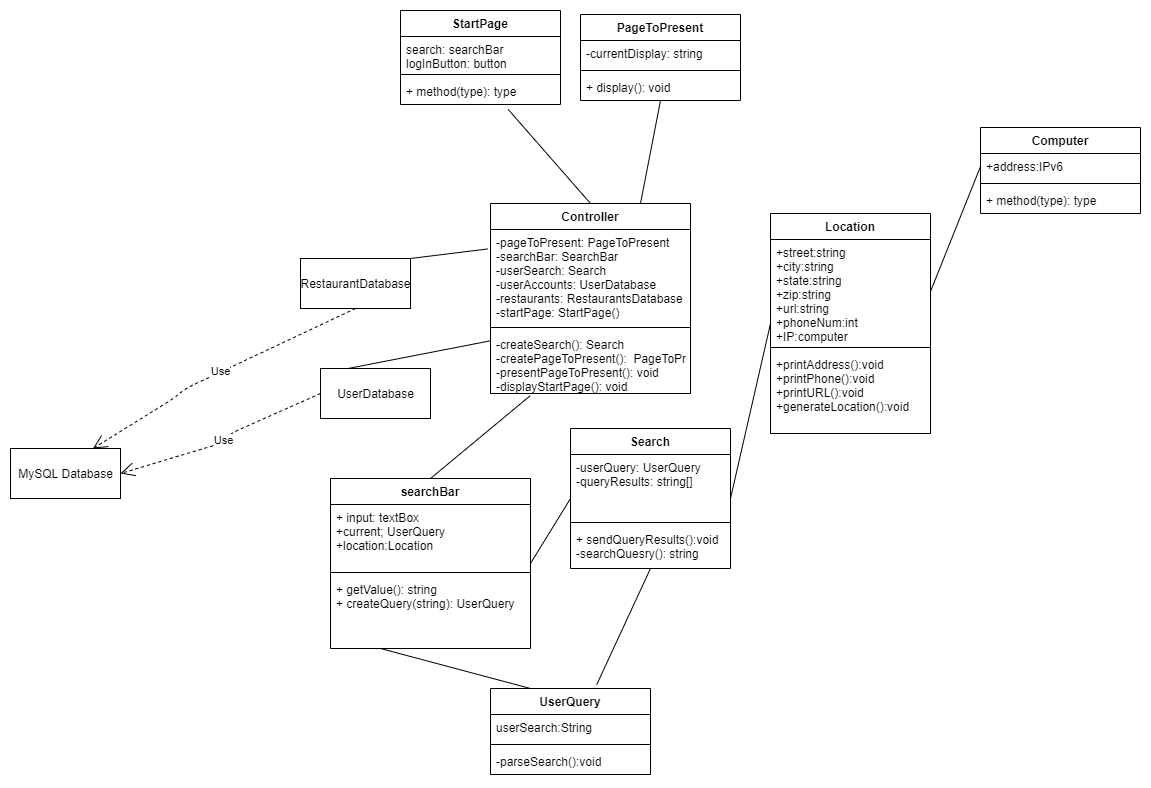

The diagram above was exported from draw.io. Its source (the exported page's mxGraphModel, read from the mxfile embedded in the PNG):
<mxGraphModel dx="1314" dy="916" grid="1" gridSize="10" guides="1" tooltips="1" connect="1" arrows="1" fold="1" page="1" pageScale="1" pageWidth="850" pageHeight="1100" math="0" shadow="0">
  <root>
    <mxCell id="0" />
    <mxCell id="1" parent="0" />
    <mxCell id="nd4ik88BM0KFUJySCMKu-40" value="PageToPresent" style="swimlane;fontStyle=1;align=center;verticalAlign=top;childLayout=stackLayout;horizontal=1;startSize=26;horizontalStack=0;resizeParent=1;resizeParentMax=0;resizeLast=0;collapsible=1;marginBottom=0;" vertex="1" parent="1">
      <mxGeometry x="760" y="226" width="160" height="86" as="geometry">
        <mxRectangle x="760" y="226" width="120" height="26" as="alternateBounds" />
      </mxGeometry>
    </mxCell>
    <mxCell id="nd4ik88BM0KFUJySCMKu-41" value="-currentDisplay: string" style="text;strokeColor=none;fillColor=none;align=left;verticalAlign=top;spacingLeft=4;spacingRight=4;overflow=hidden;rotatable=0;points=[[0,0.5],[1,0.5]];portConstraint=eastwest;" vertex="1" parent="nd4ik88BM0KFUJySCMKu-40">
      <mxGeometry y="26" width="160" height="26" as="geometry" />
    </mxCell>
    <mxCell id="nd4ik88BM0KFUJySCMKu-42" value="" style="line;strokeWidth=1;fillColor=none;align=left;verticalAlign=middle;spacingTop=-1;spacingLeft=3;spacingRight=3;rotatable=0;labelPosition=right;points=[];portConstraint=eastwest;" vertex="1" parent="nd4ik88BM0KFUJySCMKu-40">
      <mxGeometry y="52" width="160" height="8" as="geometry" />
    </mxCell>
    <mxCell id="nd4ik88BM0KFUJySCMKu-43" value="+ display(): void" style="text;strokeColor=none;fillColor=none;align=left;verticalAlign=top;spacingLeft=4;spacingRight=4;overflow=hidden;rotatable=0;points=[[0,0.5],[1,0.5]];portConstraint=eastwest;" vertex="1" parent="nd4ik88BM0KFUJySCMKu-40">
      <mxGeometry y="60" width="160" height="26" as="geometry" />
    </mxCell>
    <mxCell id="nd4ik88BM0KFUJySCMKu-44" value="searchBar" style="swimlane;fontStyle=1;align=center;verticalAlign=top;childLayout=stackLayout;horizontal=1;startSize=26;horizontalStack=0;resizeParent=1;resizeParentMax=0;resizeLast=0;collapsible=1;marginBottom=0;" vertex="1" parent="1">
      <mxGeometry x="510" y="690" width="200" height="170" as="geometry">
        <mxRectangle x="510" y="750" width="90" height="26" as="alternateBounds" />
      </mxGeometry>
    </mxCell>
    <mxCell id="nd4ik88BM0KFUJySCMKu-45" value="+ input: textBox&#10;+current; UserQuery&#10;+location:Location" style="text;strokeColor=none;fillColor=none;align=left;verticalAlign=top;spacingLeft=4;spacingRight=4;overflow=hidden;rotatable=0;points=[[0,0.5],[1,0.5]];portConstraint=eastwest;" vertex="1" parent="nd4ik88BM0KFUJySCMKu-44">
      <mxGeometry y="26" width="200" height="64" as="geometry" />
    </mxCell>
    <mxCell id="nd4ik88BM0KFUJySCMKu-46" value="" style="line;strokeWidth=1;fillColor=none;align=left;verticalAlign=middle;spacingTop=-1;spacingLeft=3;spacingRight=3;rotatable=0;labelPosition=right;points=[];portConstraint=eastwest;" vertex="1" parent="nd4ik88BM0KFUJySCMKu-44">
      <mxGeometry y="90" width="200" height="8" as="geometry" />
    </mxCell>
    <mxCell id="nd4ik88BM0KFUJySCMKu-47" value="+ getValue(): string&#10;+ createQuery(string): UserQuery" style="text;strokeColor=none;fillColor=none;align=left;verticalAlign=top;spacingLeft=4;spacingRight=4;overflow=hidden;rotatable=0;points=[[0,0.5],[1,0.5]];portConstraint=eastwest;" vertex="1" parent="nd4ik88BM0KFUJySCMKu-44">
      <mxGeometry y="98" width="200" height="72" as="geometry" />
    </mxCell>
    <mxCell id="nd4ik88BM0KFUJySCMKu-48" value="Search" style="swimlane;fontStyle=1;align=center;verticalAlign=top;childLayout=stackLayout;horizontal=1;startSize=26;horizontalStack=0;resizeParent=1;resizeParentMax=0;resizeLast=0;collapsible=1;marginBottom=0;rotation=0;" vertex="1" parent="1">
      <mxGeometry x="750" y="640" width="160" height="140" as="geometry">
        <mxRectangle x="810" y="776" width="70" height="26" as="alternateBounds" />
      </mxGeometry>
    </mxCell>
    <mxCell id="nd4ik88BM0KFUJySCMKu-49" value="-userQuery: UserQuery&#10;-queryResults: string[]&#10;" style="text;strokeColor=none;fillColor=none;align=left;verticalAlign=top;spacingLeft=4;spacingRight=4;overflow=hidden;rotatable=0;points=[[0,0.5],[1,0.5]];portConstraint=eastwest;rotation=0;" vertex="1" parent="nd4ik88BM0KFUJySCMKu-48">
      <mxGeometry y="26" width="160" height="64" as="geometry" />
    </mxCell>
    <mxCell id="nd4ik88BM0KFUJySCMKu-50" value="" style="line;strokeWidth=1;fillColor=none;align=left;verticalAlign=middle;spacingTop=-1;spacingLeft=3;spacingRight=3;rotatable=0;labelPosition=right;points=[];portConstraint=eastwest;rotation=0;" vertex="1" parent="nd4ik88BM0KFUJySCMKu-48">
      <mxGeometry y="90" width="160" height="8" as="geometry" />
    </mxCell>
    <mxCell id="nd4ik88BM0KFUJySCMKu-51" value="+ sendQueryResults():void&#10;-searchQuesry(): string" style="text;strokeColor=none;fillColor=none;align=left;verticalAlign=top;spacingLeft=4;spacingRight=4;overflow=hidden;rotatable=0;points=[[0,0.5],[1,0.5]];portConstraint=eastwest;rotation=0;" vertex="1" parent="nd4ik88BM0KFUJySCMKu-48">
      <mxGeometry y="98" width="160" height="42" as="geometry" />
    </mxCell>
    <mxCell id="nd4ik88BM0KFUJySCMKu-52" value="StartPage" style="swimlane;fontStyle=1;align=center;verticalAlign=top;childLayout=stackLayout;horizontal=1;startSize=26;horizontalStack=0;resizeParent=1;resizeParentMax=0;resizeLast=0;collapsible=1;marginBottom=0;" vertex="1" parent="1">
      <mxGeometry x="580" y="222" width="160" height="94" as="geometry">
        <mxRectangle x="610" y="226" width="90" height="26" as="alternateBounds" />
      </mxGeometry>
    </mxCell>
    <mxCell id="nd4ik88BM0KFUJySCMKu-53" value="search: searchBar&#10;logInButton: button" style="text;strokeColor=none;fillColor=none;align=left;verticalAlign=top;spacingLeft=4;spacingRight=4;overflow=hidden;rotatable=0;points=[[0,0.5],[1,0.5]];portConstraint=eastwest;" vertex="1" parent="nd4ik88BM0KFUJySCMKu-52">
      <mxGeometry y="26" width="160" height="34" as="geometry" />
    </mxCell>
    <mxCell id="nd4ik88BM0KFUJySCMKu-54" value="" style="line;strokeWidth=1;fillColor=none;align=left;verticalAlign=middle;spacingTop=-1;spacingLeft=3;spacingRight=3;rotatable=0;labelPosition=right;points=[];portConstraint=eastwest;" vertex="1" parent="nd4ik88BM0KFUJySCMKu-52">
      <mxGeometry y="60" width="160" height="8" as="geometry" />
    </mxCell>
    <mxCell id="nd4ik88BM0KFUJySCMKu-55" value="+ method(type): type" style="text;strokeColor=none;fillColor=none;align=left;verticalAlign=top;spacingLeft=4;spacingRight=4;overflow=hidden;rotatable=0;points=[[0,0.5],[1,0.5]];portConstraint=eastwest;" vertex="1" parent="nd4ik88BM0KFUJySCMKu-52">
      <mxGeometry y="68" width="160" height="26" as="geometry" />
    </mxCell>
    <mxCell id="nd4ik88BM0KFUJySCMKu-56" value="Controller" style="swimlane;fontStyle=1;align=center;verticalAlign=top;childLayout=stackLayout;horizontal=1;startSize=26;horizontalStack=0;resizeParent=1;resizeParentMax=0;resizeLast=0;collapsible=1;marginBottom=0;" vertex="1" parent="1">
      <mxGeometry x="670" y="415" width="200" height="190" as="geometry">
        <mxRectangle x="670" y="415" width="90" height="26" as="alternateBounds" />
      </mxGeometry>
    </mxCell>
    <mxCell id="nd4ik88BM0KFUJySCMKu-57" value="-pageToPresent: PageToPresent&#10;-searchBar: SearchBar&#10;-userSearch: Search&#10;-userAccounts: UserDatabase&#10;-restaurants: RestaurantsDatabase&#10;-startPage: StartPage()" style="text;strokeColor=none;fillColor=none;align=left;verticalAlign=top;spacingLeft=4;spacingRight=4;overflow=hidden;rotatable=0;points=[[0,0.5],[1,0.5]];portConstraint=eastwest;" vertex="1" parent="nd4ik88BM0KFUJySCMKu-56">
      <mxGeometry y="26" width="200" height="94" as="geometry" />
    </mxCell>
    <mxCell id="nd4ik88BM0KFUJySCMKu-58" value="" style="line;strokeWidth=1;fillColor=none;align=left;verticalAlign=middle;spacingTop=-1;spacingLeft=3;spacingRight=3;rotatable=0;labelPosition=right;points=[];portConstraint=eastwest;" vertex="1" parent="nd4ik88BM0KFUJySCMKu-56">
      <mxGeometry y="120" width="200" height="8" as="geometry" />
    </mxCell>
    <mxCell id="nd4ik88BM0KFUJySCMKu-59" value="-createSearch(): Search&#10;-createPageToPresent():  PageToPresent&#10;-presentPageToPresent(): void&#10;-displayStartPage(): void" style="text;strokeColor=none;fillColor=none;align=left;verticalAlign=top;spacingLeft=4;spacingRight=4;overflow=hidden;rotatable=0;points=[[0,0.5],[1,0.5]];portConstraint=eastwest;" vertex="1" parent="nd4ik88BM0KFUJySCMKu-56">
      <mxGeometry y="128" width="200" height="62" as="geometry" />
    </mxCell>
    <mxCell id="nd4ik88BM0KFUJySCMKu-64" value="Location" style="swimlane;fontStyle=1;align=center;verticalAlign=top;childLayout=stackLayout;horizontal=1;startSize=26;horizontalStack=0;resizeParent=1;resizeParentMax=0;resizeLast=0;collapsible=1;marginBottom=0;" vertex="1" parent="1">
      <mxGeometry x="950" y="425" width="160" height="220" as="geometry">
        <mxRectangle x="960" y="765" width="80" height="26" as="alternateBounds" />
      </mxGeometry>
    </mxCell>
    <mxCell id="nd4ik88BM0KFUJySCMKu-65" value="+street:string&#10;+city:string&#10;+state:string&#10;+zip:string&#10;+url:string&#10;+phoneNum:int&#10;+IP:computer" style="text;strokeColor=none;fillColor=none;align=left;verticalAlign=top;spacingLeft=4;spacingRight=4;overflow=hidden;rotatable=0;points=[[0,0.5],[1,0.5]];portConstraint=eastwest;" vertex="1" parent="nd4ik88BM0KFUJySCMKu-64">
      <mxGeometry y="26" width="160" height="104" as="geometry" />
    </mxCell>
    <mxCell id="nd4ik88BM0KFUJySCMKu-66" value="" style="line;strokeWidth=1;fillColor=none;align=left;verticalAlign=middle;spacingTop=-1;spacingLeft=3;spacingRight=3;rotatable=0;labelPosition=right;points=[];portConstraint=eastwest;" vertex="1" parent="nd4ik88BM0KFUJySCMKu-64">
      <mxGeometry y="130" width="160" height="8" as="geometry" />
    </mxCell>
    <mxCell id="nd4ik88BM0KFUJySCMKu-67" value="+printAddress():void&#10;+printPhone():void&#10;+printURL():void&#10;+generateLocation():void&#10;" style="text;strokeColor=none;fillColor=none;align=left;verticalAlign=top;spacingLeft=4;spacingRight=4;overflow=hidden;rotatable=0;points=[[0,0.5],[1,0.5]];portConstraint=eastwest;" vertex="1" parent="nd4ik88BM0KFUJySCMKu-64">
      <mxGeometry y="138" width="160" height="82" as="geometry" />
    </mxCell>
    <mxCell id="nd4ik88BM0KFUJySCMKu-72" value="Computer" style="swimlane;fontStyle=1;align=center;verticalAlign=top;childLayout=stackLayout;horizontal=1;startSize=26;horizontalStack=0;resizeParent=1;resizeParentMax=0;resizeLast=0;collapsible=1;marginBottom=0;" vertex="1" parent="1">
      <mxGeometry x="1160" y="339" width="160" height="86" as="geometry">
        <mxRectangle x="1170" y="873" width="90" height="26" as="alternateBounds" />
      </mxGeometry>
    </mxCell>
    <mxCell id="nd4ik88BM0KFUJySCMKu-73" value="+address:IPv6 " style="text;strokeColor=none;fillColor=none;align=left;verticalAlign=top;spacingLeft=4;spacingRight=4;overflow=hidden;rotatable=0;points=[[0,0.5],[1,0.5]];portConstraint=eastwest;" vertex="1" parent="nd4ik88BM0KFUJySCMKu-72">
      <mxGeometry y="26" width="160" height="26" as="geometry" />
    </mxCell>
    <mxCell id="nd4ik88BM0KFUJySCMKu-74" value="" style="line;strokeWidth=1;fillColor=none;align=left;verticalAlign=middle;spacingTop=-1;spacingLeft=3;spacingRight=3;rotatable=0;labelPosition=right;points=[];portConstraint=eastwest;" vertex="1" parent="nd4ik88BM0KFUJySCMKu-72">
      <mxGeometry y="52" width="160" height="8" as="geometry" />
    </mxCell>
    <mxCell id="nd4ik88BM0KFUJySCMKu-75" value="+ method(type): type" style="text;strokeColor=none;fillColor=none;align=left;verticalAlign=top;spacingLeft=4;spacingRight=4;overflow=hidden;rotatable=0;points=[[0,0.5],[1,0.5]];portConstraint=eastwest;" vertex="1" parent="nd4ik88BM0KFUJySCMKu-72">
      <mxGeometry y="60" width="160" height="26" as="geometry" />
    </mxCell>
    <mxCell id="nd4ik88BM0KFUJySCMKu-80" value="UserQuery" style="swimlane;fontStyle=1;align=center;verticalAlign=top;childLayout=stackLayout;horizontal=1;startSize=26;horizontalStack=0;resizeParent=1;resizeParentMax=0;resizeLast=0;collapsible=1;marginBottom=0;" vertex="1" parent="1">
      <mxGeometry x="670" y="900" width="160" height="86" as="geometry">
        <mxRectangle x="670" y="950" width="90" height="26" as="alternateBounds" />
      </mxGeometry>
    </mxCell>
    <mxCell id="nd4ik88BM0KFUJySCMKu-81" value="userSearch:String" style="text;strokeColor=none;fillColor=none;align=left;verticalAlign=top;spacingLeft=4;spacingRight=4;overflow=hidden;rotatable=0;points=[[0,0.5],[1,0.5]];portConstraint=eastwest;" vertex="1" parent="nd4ik88BM0KFUJySCMKu-80">
      <mxGeometry y="26" width="160" height="26" as="geometry" />
    </mxCell>
    <mxCell id="nd4ik88BM0KFUJySCMKu-82" value="" style="line;strokeWidth=1;fillColor=none;align=left;verticalAlign=middle;spacingTop=-1;spacingLeft=3;spacingRight=3;rotatable=0;labelPosition=right;points=[];portConstraint=eastwest;" vertex="1" parent="nd4ik88BM0KFUJySCMKu-80">
      <mxGeometry y="52" width="160" height="8" as="geometry" />
    </mxCell>
    <mxCell id="nd4ik88BM0KFUJySCMKu-83" value="-parseSearch():void" style="text;strokeColor=none;fillColor=none;align=left;verticalAlign=top;spacingLeft=4;spacingRight=4;overflow=hidden;rotatable=0;points=[[0,0.5],[1,0.5]];portConstraint=eastwest;" vertex="1" parent="nd4ik88BM0KFUJySCMKu-80">
      <mxGeometry y="60" width="160" height="26" as="geometry" />
    </mxCell>
    <mxCell id="nd4ik88BM0KFUJySCMKu-84" value="UserDatabase" style="html=1;" vertex="1" parent="1">
      <mxGeometry x="500" y="580" width="110" height="50" as="geometry" />
    </mxCell>
    <mxCell id="nd4ik88BM0KFUJySCMKu-85" value="RestaurantDatabase" style="html=1;" vertex="1" parent="1">
      <mxGeometry x="480" y="470" width="110" height="50" as="geometry" />
    </mxCell>
    <mxCell id="nd4ik88BM0KFUJySCMKu-86" value="MySQL Database" style="html=1;" vertex="1" parent="1">
      <mxGeometry x="190" y="660" width="110" height="50" as="geometry" />
    </mxCell>
    <mxCell id="nd4ik88BM0KFUJySCMKu-91" value="Use" style="endArrow=open;endSize=12;dashed=1;html=1;exitX=0.5;exitY=1;exitDx=0;exitDy=0;entryX=0.75;entryY=0;entryDx=0;entryDy=0;" edge="1" parent="1" source="nd4ik88BM0KFUJySCMKu-85" target="nd4ik88BM0KFUJySCMKu-86">
      <mxGeometry width="160" relative="1" as="geometry">
        <mxPoint x="394" y="580" as="sourcePoint" />
        <mxPoint x="554" y="580" as="targetPoint" />
        <Array as="points">
          <mxPoint x="365" y="600" />
          <mxPoint x="353" y="610" />
        </Array>
      </mxGeometry>
    </mxCell>
    <mxCell id="nd4ik88BM0KFUJySCMKu-97" value="" style="endArrow=none;html=1;entryX=0.75;entryY=0;entryDx=0;entryDy=0;exitX=0.5;exitY=1;exitDx=0;exitDy=0;" edge="1" parent="1" source="nd4ik88BM0KFUJySCMKu-40" target="nd4ik88BM0KFUJySCMKu-56">
      <mxGeometry width="50" height="50" relative="1" as="geometry">
        <mxPoint x="1129.9999999999995" y="113" as="sourcePoint" />
        <mxPoint x="730" y="424.9999999999998" as="targetPoint" />
      </mxGeometry>
    </mxCell>
    <mxCell id="nd4ik88BM0KFUJySCMKu-92" value="Use" style="endArrow=open;endSize=12;dashed=1;html=1;exitX=0;exitY=0.5;exitDx=0;exitDy=0;entryX=1;entryY=0.5;entryDx=0;entryDy=0;" edge="1" parent="1" source="nd4ik88BM0KFUJySCMKu-84" target="nd4ik88BM0KFUJySCMKu-86">
      <mxGeometry width="160" relative="1" as="geometry">
        <mxPoint x="650" y="350" as="sourcePoint" />
        <mxPoint x="810" y="350" as="targetPoint" />
        <Array as="points">
          <mxPoint x="410" y="645" />
          <mxPoint x="400" y="655" />
        </Array>
      </mxGeometry>
    </mxCell>
    <mxCell id="nd4ik88BM0KFUJySCMKu-93" value="" style="endArrow=none;html=1;entryX=0.5;entryY=0;entryDx=0;entryDy=0;exitX=0.197;exitY=1.04;exitDx=0;exitDy=0;exitPerimeter=0;" edge="1" parent="1" source="nd4ik88BM0KFUJySCMKu-59" target="nd4ik88BM0KFUJySCMKu-44">
      <mxGeometry width="50" height="50" relative="1" as="geometry">
        <mxPoint x="624.9999999999995" y="467" as="sourcePoint" />
        <mxPoint x="549.9999999999995" y="631" as="targetPoint" />
      </mxGeometry>
    </mxCell>
    <mxCell id="nd4ik88BM0KFUJySCMKu-94" value="" style="endArrow=none;html=1;entryX=1;entryY=0;entryDx=0;entryDy=0;exitX=-0.015;exitY=0.207;exitDx=0;exitDy=0;exitPerimeter=0;" edge="1" parent="1" source="nd4ik88BM0KFUJySCMKu-57" target="nd4ik88BM0KFUJySCMKu-85">
      <mxGeometry width="50" height="50" relative="1" as="geometry">
        <mxPoint x="680.5999999999999" y="475.99999999999966" as="sourcePoint" />
        <mxPoint x="530" y="488.4" as="targetPoint" />
      </mxGeometry>
    </mxCell>
    <mxCell id="nd4ik88BM0KFUJySCMKu-95" value="" style="endArrow=none;html=1;entryX=0.25;entryY=0;entryDx=0;entryDy=0;exitX=0.003;exitY=0.148;exitDx=0;exitDy=0;exitPerimeter=0;" edge="1" parent="1" source="nd4ik88BM0KFUJySCMKu-59" target="nd4ik88BM0KFUJySCMKu-84">
      <mxGeometry width="50" height="50" relative="1" as="geometry">
        <mxPoint x="670" y="519.9979999999998" as="sourcePoint" />
        <mxPoint x="283" y="739.5399999999997" as="targetPoint" />
      </mxGeometry>
    </mxCell>
    <mxCell id="nd4ik88BM0KFUJySCMKu-98" value="" style="endArrow=none;html=1;entryX=1;entryY=0.5;entryDx=0;entryDy=0;exitX=0;exitY=0.5;exitDx=0;exitDy=0;" edge="1" parent="1" source="nd4ik88BM0KFUJySCMKu-48" target="nd4ik88BM0KFUJySCMKu-44">
      <mxGeometry width="50" height="50" relative="1" as="geometry">
        <mxPoint x="719.4000000000001" y="617.48" as="sourcePoint" />
        <mxPoint x="675" y="769.9999999999998" as="targetPoint" />
      </mxGeometry>
    </mxCell>
    <mxCell id="nd4ik88BM0KFUJySCMKu-99" value="" style="endArrow=none;html=1;entryX=1;entryY=0.5;entryDx=0;entryDy=0;exitX=0;exitY=0.5;exitDx=0;exitDy=0;" edge="1" parent="1" source="nd4ik88BM0KFUJySCMKu-64" target="nd4ik88BM0KFUJySCMKu-48">
      <mxGeometry width="50" height="50" relative="1" as="geometry">
        <mxPoint x="949.9999999999995" y="772.4099999999997" as="sourcePoint" />
        <mxPoint x="860" y="772.4099999999997" as="targetPoint" />
      </mxGeometry>
    </mxCell>
    <mxCell id="nd4ik88BM0KFUJySCMKu-100" value="" style="endArrow=none;html=1;entryX=0.5;entryY=0;entryDx=0;entryDy=0;exitX=0.673;exitY=1.052;exitDx=0;exitDy=0;exitPerimeter=0;" edge="1" parent="1" source="nd4ik88BM0KFUJySCMKu-52" target="nd4ik88BM0KFUJySCMKu-56">
      <mxGeometry width="50" height="50" relative="1" as="geometry">
        <mxPoint x="670" y="260" as="sourcePoint" />
        <mxPoint x="680.0000000000005" y="432.9999999999998" as="targetPoint" />
      </mxGeometry>
    </mxCell>
    <mxCell id="nd4ik88BM0KFUJySCMKu-101" value="" style="endArrow=none;html=1;exitX=0.25;exitY=0;exitDx=0;exitDy=0;entryX=0.25;entryY=1;entryDx=0;entryDy=0;" edge="1" parent="1" source="nd4ik88BM0KFUJySCMKu-80" target="nd4ik88BM0KFUJySCMKu-44">
      <mxGeometry width="50" height="50" relative="1" as="geometry">
        <mxPoint x="719.4000000000001" y="617.48" as="sourcePoint" />
        <mxPoint x="675" y="790" as="targetPoint" />
      </mxGeometry>
    </mxCell>
    <mxCell id="nd4ik88BM0KFUJySCMKu-102" value="" style="endArrow=none;html=1;exitX=0.664;exitY=-0.045;exitDx=0;exitDy=0;entryX=0.5;entryY=1;entryDx=0;entryDy=0;exitPerimeter=0;" edge="1" parent="1" source="nd4ik88BM0KFUJySCMKu-80" target="nd4ik88BM0KFUJySCMKu-48">
      <mxGeometry width="50" height="50" relative="1" as="geometry">
        <mxPoint x="720" y="859.9999999999998" as="sourcePoint" />
        <mxPoint x="652.5" y="795.9999999999998" as="targetPoint" />
      </mxGeometry>
    </mxCell>
    <mxCell id="nd4ik88BM0KFUJySCMKu-104" value="" style="endArrow=none;html=1;entryX=1;entryY=0.5;entryDx=0;entryDy=0;exitX=0;exitY=0.5;exitDx=0;exitDy=0;" edge="1" parent="1" source="nd4ik88BM0KFUJySCMKu-73" target="nd4ik88BM0KFUJySCMKu-65">
      <mxGeometry width="50" height="50" relative="1" as="geometry">
        <mxPoint x="1149.4" y="930" as="sourcePoint" />
        <mxPoint x="1040" y="1123.52" as="targetPoint" />
      </mxGeometry>
    </mxCell>
  </root>
</mxGraphModel>